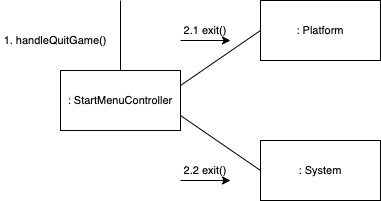

The diagram above was exported from draw.io. Its source (the exported page's mxGraphModel, read from the mxfile embedded in the PNG):
<mxGraphModel dx="1106" dy="911" grid="1" gridSize="10" guides="1" tooltips="1" connect="1" arrows="1" fold="1" page="1" pageScale="1" pageWidth="1169" pageHeight="826" background="#ffffff" math="0" shadow="0">
  <root>
    <mxCell id="0" />
    <mxCell id="1" parent="0" />
    <mxCell id="3x8eNXLiNQHa67xwkCs8-116" value=": StartMenuController" style="rounded=0;whiteSpace=wrap;html=1;fontSize=11;" vertex="1" parent="1">
      <mxGeometry x="640" y="270" width="120" height="60" as="geometry" />
    </mxCell>
    <mxCell id="3x8eNXLiNQHa67xwkCs8-117" value="1. handleQuitGame()" style="text;html=1;strokeColor=none;fillColor=none;align=center;verticalAlign=middle;whiteSpace=wrap;rounded=0;fontSize=11;" vertex="1" parent="1">
      <mxGeometry x="580" y="230" width="110" height="20" as="geometry" />
    </mxCell>
    <mxCell id="3x8eNXLiNQHa67xwkCs8-118" value="" style="endArrow=none;html=1;fontSize=11;exitX=0.5;exitY=0;exitDx=0;exitDy=0;" edge="1" parent="1" source="3x8eNXLiNQHa67xwkCs8-116">
      <mxGeometry width="50" height="50" relative="1" as="geometry">
        <mxPoint x="680" y="240" as="sourcePoint" />
        <mxPoint x="700" y="200" as="targetPoint" />
      </mxGeometry>
    </mxCell>
    <mxCell id="3x8eNXLiNQHa67xwkCs8-119" value=": Platform" style="rounded=0;whiteSpace=wrap;html=1;fontSize=11;" vertex="1" parent="1">
      <mxGeometry x="840" y="200" width="120" height="60" as="geometry" />
    </mxCell>
    <mxCell id="3x8eNXLiNQHa67xwkCs8-120" value=": System" style="rounded=0;whiteSpace=wrap;html=1;fontSize=11;" vertex="1" parent="1">
      <mxGeometry x="840" y="340" width="120" height="60" as="geometry" />
    </mxCell>
    <mxCell id="3x8eNXLiNQHa67xwkCs8-122" value="" style="endArrow=none;html=1;fontSize=11;entryX=0;entryY=0.5;entryDx=0;entryDy=0;exitX=1;exitY=0.25;exitDx=0;exitDy=0;" edge="1" parent="1" source="3x8eNXLiNQHa67xwkCs8-116" target="3x8eNXLiNQHa67xwkCs8-119">
      <mxGeometry width="50" height="50" relative="1" as="geometry">
        <mxPoint x="780" y="330" as="sourcePoint" />
        <mxPoint x="830" y="280" as="targetPoint" />
      </mxGeometry>
    </mxCell>
    <mxCell id="3x8eNXLiNQHa67xwkCs8-123" value="" style="endArrow=none;html=1;fontSize=11;entryX=0;entryY=0.5;entryDx=0;entryDy=0;exitX=1;exitY=0.75;exitDx=0;exitDy=0;" edge="1" parent="1" source="3x8eNXLiNQHa67xwkCs8-116" target="3x8eNXLiNQHa67xwkCs8-120">
      <mxGeometry width="50" height="50" relative="1" as="geometry">
        <mxPoint x="750" y="400" as="sourcePoint" />
        <mxPoint x="800" y="350" as="targetPoint" />
      </mxGeometry>
    </mxCell>
    <mxCell id="3x8eNXLiNQHa67xwkCs8-124" value="2.1 exit()" style="text;html=1;strokeColor=none;fillColor=none;align=center;verticalAlign=middle;whiteSpace=wrap;rounded=0;fontSize=11;" vertex="1" parent="1">
      <mxGeometry x="760" y="220" width="50" height="20" as="geometry" />
    </mxCell>
    <mxCell id="3x8eNXLiNQHa67xwkCs8-125" value="2.2 exit()" style="text;html=1;strokeColor=none;fillColor=none;align=center;verticalAlign=middle;whiteSpace=wrap;rounded=0;fontSize=11;" vertex="1" parent="1">
      <mxGeometry x="760" y="360" width="50" height="20" as="geometry" />
    </mxCell>
    <mxCell id="3x8eNXLiNQHa67xwkCs8-127" value="" style="endArrow=classic;html=1;fontSize=11;entryX=1;entryY=1;entryDx=0;entryDy=0;exitX=0;exitY=1;exitDx=0;exitDy=0;" edge="1" parent="1" source="3x8eNXLiNQHa67xwkCs8-124" target="3x8eNXLiNQHa67xwkCs8-124">
      <mxGeometry width="50" height="50" relative="1" as="geometry">
        <mxPoint x="740" y="220" as="sourcePoint" />
        <mxPoint x="790" y="170" as="targetPoint" />
      </mxGeometry>
    </mxCell>
    <mxCell id="3x8eNXLiNQHa67xwkCs8-128" value="" style="endArrow=classic;html=1;fontSize=11;entryX=1;entryY=1;entryDx=0;entryDy=0;exitX=0;exitY=1;exitDx=0;exitDy=0;" edge="1" parent="1" source="3x8eNXLiNQHa67xwkCs8-125" target="3x8eNXLiNQHa67xwkCs8-125">
      <mxGeometry width="50" height="50" relative="1" as="geometry">
        <mxPoint x="740" y="450" as="sourcePoint" />
        <mxPoint x="790" y="400" as="targetPoint" />
      </mxGeometry>
    </mxCell>
  </root>
</mxGraphModel>